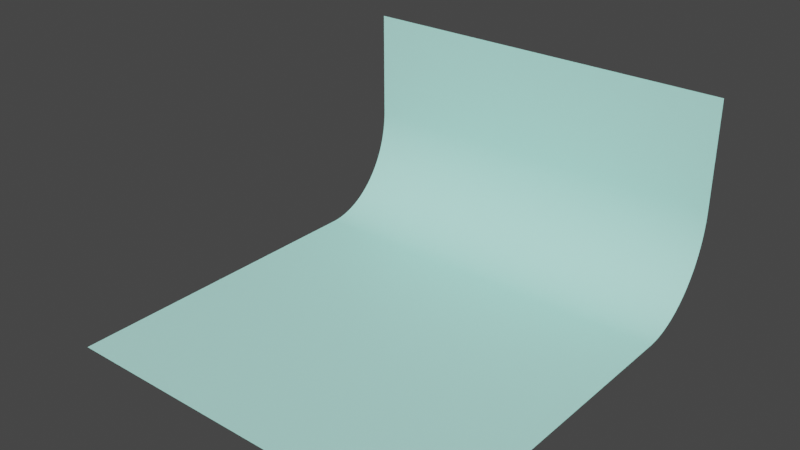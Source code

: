 # Source: light_blue.blend  (saved by Blender 3.1.7; exported with 4.5.12 LTS)
import bpy
from mathutils import Matrix  # noqa: F401  (used for matrix-valued properties, if any)

bpy.ops.wm.read_factory_settings(use_empty=True)
scene = bpy.context.scene
scene.name = 'Scene'

# ---- collections
col_light_blue = bpy.data.collections.new('light_blue'); scene.collection.children.link(col_light_blue)

# ---- materials (node trees are filled in below, after node groups)
mat_001 = bpy.data.materials.new('マテリアル.001')

# ---- material node trees
mat_001.use_nodes = True; mat_001.node_tree.nodes.clear()
_N = mat_001.node_tree.nodes; _L = mat_001.node_tree.links
n0 = _N.new('ShaderNodeBsdfPrincipled'); n0.name = 'Principled BSDF'; n0.location = (10, 300)
n0.distribution = 'GGX'
n0.subsurface_method = 'RANDOM_WALK_SKIN'
n0.inputs[0].default_value = (0.521, 1.0, 0.9047, 1.0)
n0.inputs[3].default_value = 1.45
n0.inputs[27].default_value = (0.0, 0.0, 0.0, 1.0)
n0.inputs[28].default_value = 1.0
n1 = _N.new('ShaderNodeOutputMaterial'); n1.name = 'Material Output'; n1.location = (300, 300)
_L.new(n0.outputs[0], n1.inputs[0])
n1.is_active_output = True

# ---- world
world_world = bpy.data.worlds.new('World'); scene.world = world_world
world_world.use_nodes = True; world_world.node_tree.nodes.clear()
_N = world_world.node_tree.nodes; _L = world_world.node_tree.links
n0 = _N.new('ShaderNodeOutputWorld'); n0.name = 'World Output'; n0.location = (300, 300)
n1 = _N.new('ShaderNodeBackground'); n1.name = 'Background'; n1.location = (10, 300)
n1.inputs[0].default_value = (0.05088, 0.05088, 0.05088, 1.0)
_L.new(n1.outputs[0], n0.inputs[0])
n0.is_active_output = True
world_world.color = (0.05088, 0.05088, 0.05088)
world_world.use_sun_shadow = False
world_world.sun_shadow_jitter_overblur = 0.0

# ---- meshes
me_001 = bpy.data.meshes.new('立方体.001')
me_001.from_pydata([(-1.0, -1.0, -1.0), (-1.0, 1.0, -0.1367), (1.0, -1.0, -1.0), (1.0, 1.0, -0.1367), (-1.0, 1.0, -0.5603), (-1.0, 0.578, -1.0), (-1.0, 0.9998, -0.5912), (-1.0, 0.9992, -0.6045), (-1.0, 0.9981, -0.6177), (-1.0, 0.9967, -0.6309), (-1.0, 0.9948, -0.644), (-1.0, 0.9925, -0.6571), (-1.0, 0.9898, -0.67), (-1.0, 0.9867, -0.6829), (-1.0, 0.9832, -0.6957), (-1.0, 0.9793, -0.7084), (-1.0, 0.9751, -0.7209), (-1.0, 0.9704, -0.7333), (-1.0, 0.9653, -0.7456), (-1.0, 0.9598, -0.7577), (-1.0, 0.954, -0.7696), (-1.0, 0.9478, -0.7813), (-1.0, 0.9412, -0.7928), (-1.0, 0.9343, -0.8041), (-1.0, 0.927, -0.8152), (-1.0, 0.9194, -0.826), (-1.0, 0.9114, -0.8366), (-1.0, 0.9032, -0.847), (-1.0, 0.8945, -0.8571), (-1.0, 0.8856, -0.8669), (-1.0, 0.8764, -0.8764), (-1.0, 0.8669, -0.8856), (-1.0, 0.8571, -0.8945), (-1.0, 0.847, -0.9032), (-1.0, 0.8366, -0.9114), (-1.0, 0.826, -0.9194), (-1.0, 0.8152, -0.927), (-1.0, 0.8041, -0.9343), (-1.0, 0.7928, -0.9412), (-1.0, 0.7813, -0.9478), (-1.0, 0.7696, -0.954), (-1.0, 0.7577, -0.9598), (-1.0, 0.7456, -0.9653), (-1.0, 0.7333, -0.9704), (-1.0, 0.7209, -0.9751), (-1.0, 0.7084, -0.9793), (-1.0, 0.6957, -0.9832), (-1.0, 0.6829, -0.9867), (-1.0, 0.67, -0.9898), (-1.0, 0.6571, -0.9925), (-1.0, 0.644, -0.9948), (-1.0, 0.6309, -0.9967), (-1.0, 0.6177, -0.9981), (-1.0, 0.6045, -0.9992), (-1.0, 0.5912, -0.9998), (1.0, 0.578, -1.0), (1.0, 1.0, -0.5603), (1.0, 0.5912, -0.9998), (1.0, 0.6045, -0.9992), (1.0, 0.6177, -0.9981), (1.0, 0.6309, -0.9967), (1.0, 0.644, -0.9948), (1.0, 0.6571, -0.9925), (1.0, 0.67, -0.9898), (1.0, 0.6829, -0.9867), (1.0, 0.6957, -0.9832), (1.0, 0.7084, -0.9793), (1.0, 0.7209, -0.9751), (1.0, 0.7333, -0.9704), (1.0, 0.7456, -0.9653), (1.0, 0.7577, -0.9598), (1.0, 0.7696, -0.954), (1.0, 0.7813, -0.9478), (1.0, 0.7928, -0.9412), (1.0, 0.8041, -0.9343), (1.0, 0.8152, -0.927), (1.0, 0.826, -0.9194), (1.0, 0.8366, -0.9114), (1.0, 0.847, -0.9032), (1.0, 0.8571, -0.8945), (1.0, 0.8669, -0.8856), (1.0, 0.8764, -0.8764), (1.0, 0.8856, -0.8669), (1.0, 0.8945, -0.8571), (1.0, 0.9032, -0.847), (1.0, 0.9114, -0.8366), (1.0, 0.9194, -0.826), (1.0, 0.927, -0.8152), (1.0, 0.9343, -0.8041), (1.0, 0.9412, -0.7928), (1.0, 0.9478, -0.7813), (1.0, 0.954, -0.7696), (1.0, 0.9598, -0.7577), (1.0, 0.9653, -0.7456), (1.0, 0.9704, -0.7333), (1.0, 0.9751, -0.7209), (1.0, 0.9793, -0.7084), (1.0, 0.9832, -0.6957), (1.0, 0.9867, -0.6829), (1.0, 0.9898, -0.67), (1.0, 0.9925, -0.6571), (1.0, 0.9948, -0.644), (1.0, 0.9967, -0.6309), (1.0, 0.9981, -0.6177), (1.0, 0.9992, -0.6045), (1.0, 0.9998, -0.5912)], [], [(4, 1, 3, 56), (55, 5, 54, 57), (57, 54, 53, 58), (58, 53, 52, 59), (59, 52, 51, 60), (60, 51, 50, 61), (61, 50, 49, 62), (62, 49, 48, 63), (63, 48, 47, 64), (64, 47, 46, 65), (65, 46, 45, 66), (66, 45, 44, 67), (67, 44, 43, 68), (68, 43, 42, 69), (69, 42, 41, 70), (70, 41, 40, 71), (71, 40, 39, 72), (72, 39, 38, 73), (73, 38, 37, 74), (74, 37, 36, 75), (75, 36, 35, 76), (76, 35, 34, 77), (77, 34, 33, 78), (78, 33, 32, 79), (79, 32, 31, 80), (80, 31, 30, 81), (81, 30, 29, 82), (82, 29, 28, 83), (83, 28, 27, 84), (84, 27, 26, 85), (85, 26, 25, 86), (86, 25, 24, 87), (87, 24, 23, 88), (88, 23, 22, 89), (89, 22, 21, 90), (90, 21, 20, 91), (91, 20, 19, 92), (92, 19, 18, 93), (93, 18, 17, 94), (94, 17, 16, 95), (95, 16, 15, 96), (96, 15, 14, 97), (97, 14, 13, 98), (98, 13, 12, 99), (99, 12, 11, 100), (100, 11, 10, 101), (101, 10, 9, 102), (102, 9, 8, 103), (103, 8, 7, 104), (104, 7, 6, 105), (105, 6, 4, 56), (5, 55, 2, 0)])
me_001.polygons.foreach_set('use_smooth', [True] * 52)
_uv = me_001.uv_layers.new(name='UVマップ')
_uv.uv.foreach_set('vector', [0.4278, 0.25, 0.625, 0.25, 0.625, 0.5, 0.4278, 0.5, 0.375, 0.5528, 0.125, 0.5528, 0.125, 0.5511, 0.375, 0.5511, 0.375, 0.5511, 0.125, 0.5511, 0.125, 0.5494, 0.375, 0.5494, 0.375, 0.5494, 0.125, 0.5494, 0.125, 0.5478, 0.375, 0.5478, 0.375, 0.5478, 0.125, 0.5478, 0.125, 0.5461, 0.375, 0.5461, 0.375, 0.5461, 0.125, 0.5461, 0.125, 0.5445, 0.375, 0.5445, 0.375, 0.5445, 0.125, 0.5445, 0.125, 0.5429, 0.375, 0.5429, 0.375, 0.5429, 0.125, 0.5429, 0.125, 0.5412, 0.375, 0.5412, 0.375, 0.5412, 0.125, 0.5412, 0.125, 0.5396, 0.375, 0.5396, 0.375, 0.5396, 0.125, 0.5396, 0.125, 0.538, 0.375, 0.538, 0.375, 0.538, 0.125, 0.538, 0.125, 0.5365, 0.375, 0.5365, 0.375, 0.5365, 0.125, 0.5365, 0.125, 0.5349, 0.375, 0.5349, 0.375, 0.5349, 0.125, 0.5349, 0.125, 0.5333, 0.375, 0.5333, 0.375, 0.5333, 0.125, 0.5333, 0.125, 0.5318, 0.375, 0.5318, 0.375, 0.5318, 0.125, 0.5318, 0.125, 0.5303, 0.375, 0.5303, 0.375, 0.5303, 0.125, 0.5303, 0.125, 0.5288, 0.375, 0.5288, 0.375, 0.5288, 0.125, 0.5288, 0.125, 0.5273, 0.375, 0.5273, 0.375, 0.5273, 0.125, 0.5273, 0.125, 0.5259, 0.375, 0.5259, 0.375, 0.5259, 0.125, 0.5259, 0.125, 0.5245, 0.375, 0.5245, 0.375, 0.5245, 0.125, 0.5245, 0.125, 0.5231, 0.375, 0.5231, 0.375, 0.5231, 0.125, 0.5231, 0.125, 0.5217, 0.375, 0.5217, 0.375, 0.5217, 0.125, 0.5217, 0.125, 0.5204, 0.375, 0.5204, 0.375, 0.5204, 0.125, 0.5204, 0.125, 0.5191, 0.375, 0.5191, 0.375, 0.5191, 0.125, 0.5191, 0.125, 0.5179, 0.375, 0.5179, 0.375, 0.5179, 0.125, 0.5179, 0.125, 0.5166, 0.375, 0.5166, 0.375, 0.5166, 0.125, 0.5166, 0.125, 0.5, 0.375, 0.5, 0.375, 0.5, 0.375, 0.25, 0.3916, 0.25, 0.3916, 0.5, 0.3916, 0.5, 0.3916, 0.25, 0.3929, 0.25, 0.3929, 0.5, 0.3929, 0.5, 0.3929, 0.25, 0.3941, 0.25, 0.3941, 0.5, 0.3941, 0.5, 0.3941, 0.25, 0.3954, 0.25, 0.3954, 0.5, 0.3954, 0.5, 0.3954, 0.25, 0.3967, 0.25, 0.3967, 0.5, 0.3967, 0.5, 0.3967, 0.25, 0.3981, 0.25, 0.3981, 0.5, 0.3981, 0.5, 0.3981, 0.25, 0.3995, 0.25, 0.3995, 0.5, 0.3995, 0.5, 0.3995, 0.25, 0.4009, 0.25, 0.4009, 0.5, 0.4009, 0.5, 0.4009, 0.25, 0.4023, 0.25, 0.4023, 0.5, 0.4023, 0.5, 0.4023, 0.25, 0.4038, 0.25, 0.4038, 0.5, 0.4038, 0.5, 0.4038, 0.25, 0.4053, 0.25, 0.4053, 0.5, 0.4053, 0.5, 0.4053, 0.25, 0.4068, 0.25, 0.4068, 0.5, 0.4068, 0.5, 0.4068, 0.25, 0.4083, 0.25, 0.4083, 0.5, 0.4083, 0.5, 0.4083, 0.25, 0.4099, 0.25, 0.4099, 0.5, 0.4099, 0.5, 0.4099, 0.25, 0.4115, 0.25, 0.4115, 0.5, 0.4115, 0.5, 0.4115, 0.25, 0.413, 0.25, 0.413, 0.5, 0.413, 0.5, 0.413, 0.25, 0.4146, 0.25, 0.4146, 0.5, 0.4146, 0.5, 0.4146, 0.25, 0.4162, 0.25, 0.4162, 0.5, 0.4162, 0.5, 0.4162, 0.25, 0.4179, 0.25, 0.4179, 0.5, 0.4179, 0.5, 0.4179, 0.25, 0.4195, 0.25, 0.4195, 0.5, 0.4195, 0.5, 0.4195, 0.25, 0.4211, 0.25, 0.4211, 0.5, 0.4211, 0.5, 0.4211, 0.25, 0.4228, 0.25, 0.4228, 0.5, 0.4228, 0.5, 0.4228, 0.25, 0.4244, 0.25, 0.4244, 0.5, 0.4244, 0.5, 0.4244, 0.25, 0.4261, 0.25, 0.4261, 0.5, 0.4261, 0.5, 0.4261, 0.25, 0.4278, 0.25, 0.4278, 0.5, 0.125, 0.5528, 0.375, 0.5528, 0.375, 0.75, 0.125, 0.75])
me_001.materials.append(mat_001)
me_001.use_remesh_fix_poles = True
me_001.use_remesh_preserve_attributes = False
me_001.update()

# ---- objects
ob_001 = bpy.data.objects.new('立方体.001', me_001)

# ---- transforms, parenting, visibility, modifiers, constraints
ob_001.location = (0.0, 0.2363, 5.334)
ob_001.scale = (4.221, 4.485, 5.337)

# ---- collection membership
col_light_blue.objects.link(ob_001)

# ---- scene / render settings (as saved in the file)
scene.frame_start = 1; scene.frame_end = 250; scene.frame_set(1)
scene.render.engine = 'CYCLES'
scene.cycles.sampling_pattern = 'TABULATED_SOBOL'
scene.cycles.use_light_tree = False
scene.view_settings.view_transform = 'Filmic'
bpy.context.view_layer.update()

# ---- added for rendering (the .blend has no active camera and no usable light): camera, sun
cam_auto = bpy.data.cameras.new('AutoCamera')
cam_auto.lens = 50.0
cam_auto.sensor_width = 36.0
cam_auto.clip_end = 1000.0
ob_auto_camera = bpy.data.objects.new('AutoCamera', cam_auto)
scene.collection.objects.link(ob_auto_camera)
ob_auto_camera.location = (12.1683, -14.3656, 12.0356)
ob_auto_camera.rotation_euler = (1.09748, -7.21219e-08, 0.694738)
scene.camera = ob_auto_camera
light_auto_sun = bpy.data.lights.new('AutoSun', 'SUN')
light_auto_sun.energy = 3.0
light_auto_sun.angle = 0.0523599
ob_auto_sun = bpy.data.objects.new('AutoSun', light_auto_sun)
scene.collection.objects.link(ob_auto_sun)
ob_auto_sun.rotation_euler = (0.872665, 0.174533, 0.523599)
bpy.context.view_layer.update()
